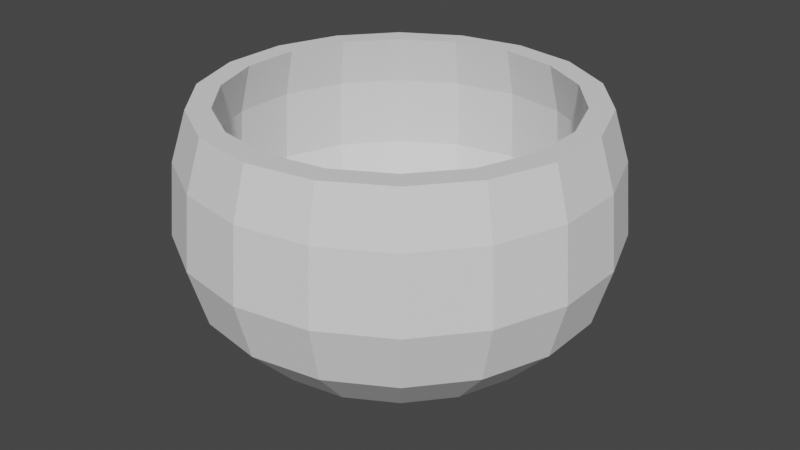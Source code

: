 # Source: Gualini_Sfera.blend  (saved by Blender 2.80.75; exported with 4.5.12 LTS)
import bpy
from mathutils import Matrix  # noqa: F401  (used for matrix-valued properties, if any)

bpy.ops.wm.read_factory_settings(use_empty=True)
scene = bpy.context.scene
scene.name = 'Scene'

# ---- collections
col_collection = bpy.data.collections.new('Collection'); scene.collection.children.link(col_collection)

# ---- world
world_world = bpy.data.worlds.new('World'); scene.world = world_world
world_world.use_nodes = True; world_world.node_tree.nodes.clear()
_N = world_world.node_tree.nodes; _L = world_world.node_tree.links
n0 = _N.new('ShaderNodeOutputWorld'); n0.name = 'World Output'; n0.location = (300, 300)
n1 = _N.new('ShaderNodeBackground'); n1.name = 'Background'; n1.location = (10, 300)
n1.inputs[0].default_value = (0.05088, 0.05088, 0.05088, 1.0)
_L.new(n1.outputs[0], n0.inputs[0])
n0.is_active_output = True
world_world.color = (0.05088, 0.05088, 0.05088)
world_world.use_sun_shadow = False
world_world.sun_shadow_jitter_overblur = 0.0

# ---- meshes
me_sphere = bpy.data.meshes.new('Sphere')
me_sphere.from_pydata([(-0.5177, 1.422, 1.775), (0.5476, 1.505, 2.188), (0.591, 1.624, 1.78), (0.61, 1.676, 1.173), (0.5636, 1.548, 0.6911), (0.4314, 1.185, 0.2827), (0.2335, 0.6414, 0.009756), (-4.395e-07, 1.514, 1.775), (1.029, 1.226, 2.188), (1.111, 1.324, 1.78), (1.147, 1.366, 1.173), (1.059, 1.262, 0.6911), (0.8107, 0.9662, 0.2827), (0.4387, 0.5229, 0.009756), (-4.061e-07, 1.407, 2.188), (1.387, 0.8005, 2.188), (1.496, 0.864, 1.78), (1.545, 0.8918, 1.173), (1.427, 0.8239, 0.6911), (1.092, 0.6306, 0.2827), (0.5911, 0.3413, 0.009756), (-0.4811, 1.322, 2.188), (-0.9043, 1.078, 2.188), (1.577, 0.278, 2.188), (1.702, 0.3, 1.78), (1.757, 0.3097, 1.173), (1.623, 0.2862, 0.6911), (1.242, 0.219, 0.2827), (0.6722, 0.1185, 0.009756), (-1.218, 0.7034, 2.188), (1.577, -0.278, 2.188), (1.702, -0.3, 1.78), (1.757, -0.3097, 1.173), (1.623, -0.2862, 0.6911), (1.242, -0.219, 0.2827), (0.6722, -0.1185, 0.009756), (-1.385, 0.2443, 2.188), (1.387, -0.8005, 2.188), (1.496, -0.864, 1.78), (1.545, -0.8918, 1.173), (1.427, -0.8239, 0.6911), (1.092, -0.6306, 0.2827), (0.5911, -0.3413, 0.009756), (-1.385, -0.2443, 2.188), (1.029, -1.226, 2.188), (1.111, -1.324, 1.78), (1.147, -1.366, 1.173), (1.059, -1.262, 0.6911), (0.8107, -0.9662, 0.2827), (0.4387, -0.5229, 0.009756), (-1.218, -0.7034, 2.188), (0.5476, -1.505, 2.188), (0.591, -1.624, 1.78), (0.61, -1.676, 1.173), (0.5636, -1.548, 0.6911), (0.4314, -1.185, 0.2827), (0.2335, -0.6414, 0.009756), (-0.9043, -1.078, 2.188), (1.701e-07, -1.601, 2.188), (2.484e-07, -1.728, 1.78), (7.794e-08, -1.784, 1.173), (2.374e-07, -1.648, 0.6911), (1.311e-07, -1.261, 0.2827), (1.045e-07, -0.6826, 0.009756), (-0.4811, -1.322, 2.188), (-0.5476, -1.505, 2.188), (-0.591, -1.624, 1.78), (-0.61, -1.676, 1.173), (-0.5636, -1.548, 0.6911), (-0.4314, -1.185, 0.2827), (-0.2335, -0.6414, 0.009756), (1.572e-07, -1.407, 2.188), (-1.029, -1.226, 2.188), (-1.111, -1.324, 1.78), (-1.147, -1.366, 1.173), (-1.059, -1.262, 0.6911), (-0.8107, -0.9662, 0.2827), (-0.4387, -0.5229, 0.009756), (0.4811, 1.322, 2.188), (0.4811, -1.322, 2.188), (-1.387, -0.8005, 2.188), (-1.496, -0.864, 1.78), (-1.545, -0.8918, 1.173), (-1.427, -0.8239, 0.6911), (-1.092, -0.6306, 0.2827), (-0.5911, -0.3413, 0.009756), (0.9043, -1.078, 2.188), (-1.577, -0.278, 2.188), (-1.702, -0.3, 1.78), (-1.757, -0.3097, 1.173), (-1.623, -0.2862, 0.6911), (-1.242, -0.219, 0.2827), (-0.6722, -0.1185, 0.009756), (1.218, -0.7034, 2.188), (-1.577, 0.278, 2.188), (-1.702, 0.3, 1.78), (-1.757, 0.3097, 1.173), (-1.623, 0.2862, 0.6911), (-1.242, 0.219, 0.2827), (-0.6722, 0.1185, 0.009756), (1.385, -0.2443, 2.188), (-1.387, 0.8005, 2.188), (-1.496, 0.864, 1.78), (-1.545, 0.8918, 1.173), (-1.427, 0.8239, 0.6911), (-1.092, 0.6306, 0.2827), (-0.5911, 0.3413, 0.009756), (1.385, 0.2443, 2.188), (-1.029, 1.226, 2.188), (-1.111, 1.324, 1.78), (-1.147, 1.366, 1.173), (-1.059, 1.262, 0.6911), (-0.8107, 0.9662, 0.2827), (-0.4387, 0.5229, 0.009756), (1.218, 0.7034, 2.188), (-0.5476, 1.505, 2.188), (-0.591, 1.624, 1.78), (-0.61, 1.676, 1.173), (-0.5636, 1.548, 0.6911), (-0.4314, 1.185, 0.2827), (-0.2335, 0.6414, 0.009756), (0.9043, 1.078, 2.188), (-4.709e-07, 1.601, 2.188), (-3.647e-07, 1.728, 1.78), (-3.473e-07, 1.784, 1.173), (-3.473e-07, 1.648, 0.6911), (-3.739e-07, 1.261, 0.2827), (-2.011e-07, 0.6826, 0.009756), (-0.9729, 1.159, 1.775), (-1.311, 0.7568, 1.775), (-1.491, 0.2628, 1.775), (-1.491, -0.2628, 1.775), (-1.311, -0.7568, 1.775), (-0.9729, -1.159, 1.775), (-0.5177, -1.422, 1.775), (1.665e-07, -1.514, 1.775), (0.5177, 1.422, 1.775), (0.5177, -1.422, 1.775), (0.9729, -1.159, 1.775), (1.311, -0.7568, 1.775), (1.491, -0.2628, 1.775), (1.491, 0.2628, 1.775), (1.311, 0.7568, 1.775), (0.9729, 1.159, 1.775), (-0.5337, 1.466, 1.171), (-4.545e-07, 1.56, 1.171), (-1.003, 1.195, 1.171), (-1.351, 0.7802, 1.171), (-1.537, 0.2709, 1.171), (-1.537, -0.2709, 1.171), (-1.351, -0.7802, 1.171), (-1.003, -1.195, 1.171), (-0.5337, -1.466, 1.171), (1.703e-07, -1.56, 1.171), (0.5337, 1.466, 1.171), (0.5337, -1.466, 1.171), (1.003, -1.195, 1.171), (1.351, -0.7802, 1.171), (1.537, -0.2709, 1.171), (1.537, 0.2709, 1.171), (1.351, 0.7802, 1.171), (1.003, 1.195, 1.171), (-0.4932, 1.355, 0.6833), (-4.196e-07, 1.442, 0.6833), (-0.9268, 1.105, 0.6833), (-1.249, 0.7209, 0.6833), (-1.42, 0.2504, 0.6833), (-1.42, -0.2504, 0.6833), (-1.249, -0.7209, 0.6833), (-0.9268, -1.105, 0.6833), (-0.4932, -1.355, 0.6833), (1.577e-07, -1.442, 0.6833), (0.4932, 1.355, 0.6833), (0.4932, -1.355, 0.6833), (0.9268, -1.105, 0.6833), (1.249, -0.7209, 0.6833), (1.42, -0.2504, 0.6833), (1.42, 0.2504, 0.6833), (1.249, 0.7209, 0.6833), (0.9268, 1.105, 0.6833), (-0.3711, 1.019, 0.2784), (-3.117e-07, 1.085, 0.2784), (-0.6974, 0.8311, 0.2784), (-0.9396, 0.5425, 0.2784), (-1.068, 0.1884, 0.2784), (-1.068, -0.1884, 0.2784), (-0.9396, -0.5425, 0.2784), (-0.6974, -0.8311, 0.2784), (-0.3711, -1.019, 0.2784), (1.227e-07, -1.085, 0.2784), (0.3711, 1.019, 0.2784), (0.3711, -1.019, 0.2784), (0.6974, -0.8311, 0.2784), (0.9396, -0.5425, 0.2784), (1.068, -0.1884, 0.2784), (1.068, 0.1884, 0.2784), (0.9396, 0.5425, 0.2784), (0.6974, 0.8311, 0.2784), (-0.2323, 0.6382, 0.08836), (-1.823e-07, 0.6792, 0.08836), (-0.4366, 0.5203, 0.08836), (-0.5882, 0.3396, 0.08836), (-0.6689, 0.1179, 0.08836), (-0.6689, -0.1179, 0.08836), (-0.5882, -0.3396, 0.08836), (-0.4366, -0.5203, 0.08836), (-0.2323, -0.6382, 0.08836), (8.963e-08, -0.6792, 0.08836), (0.2323, 0.6382, 0.08836), (0.2323, -0.6382, 0.08836), (0.4366, -0.5203, 0.08836), (0.5882, -0.3396, 0.08836), (0.6689, -0.1179, 0.08836), (0.6689, 0.1179, 0.08836), (0.5882, 0.3396, 0.08836), (0.4366, 0.5203, 0.08836)], [], [(127, 126, 5, 6), (125, 124, 3, 4), (123, 122, 1, 2), (0, 128, 146, 144), (23, 15, 114, 107), (126, 125, 4, 5), (124, 123, 2, 3), (129, 130, 148, 147), (143, 136, 154, 161), (15, 8, 121, 114), (5, 4, 11, 12), (3, 2, 9, 10), (132, 133, 151, 150), (6, 5, 12, 13), (4, 3, 10, 11), (2, 1, 8, 9), (12, 11, 18, 19), (10, 9, 16, 17), (140, 141, 159, 158), (13, 12, 19, 20), (11, 10, 17, 18), (9, 8, 15, 16), (141, 142, 160, 159), (115, 108, 22, 21), (20, 19, 27, 28), (18, 17, 25, 26), (16, 15, 23, 24), (130, 131, 149, 148), (108, 101, 29, 22), (19, 18, 26, 27), (17, 16, 24, 25), (133, 134, 152, 151), (26, 25, 32, 33), (24, 23, 30, 31), (139, 140, 158, 157), (44, 37, 93, 86), (27, 26, 33, 34), (25, 24, 31, 32), (142, 143, 161, 160), (28, 27, 34, 35), (72, 65, 64, 57), (34, 33, 40, 41), (32, 31, 38, 39), (131, 132, 150, 149), (35, 34, 41, 42), (33, 32, 39, 40), (31, 30, 37, 38), (128, 129, 147, 146), (39, 38, 45, 46), (137, 138, 156, 155), (42, 41, 48, 49), (40, 39, 46, 47), (38, 37, 44, 45), (136, 7, 145, 154), (94, 87, 43, 36), (41, 40, 47, 48), (49, 48, 55, 56), (47, 46, 53, 54), (45, 44, 51, 52), (138, 139, 157, 156), (65, 58, 71, 64), (48, 47, 54, 55), (46, 45, 52, 53), (135, 137, 155, 153), (52, 51, 58, 59), (7, 0, 144, 145), (37, 30, 100, 93), (55, 54, 61, 62), (53, 52, 59, 60), (14, 21, 0, 7), (56, 55, 62, 63), (54, 53, 60, 61), (30, 23, 107, 100), (62, 61, 68, 69), (60, 59, 66, 67), (114, 121, 143, 142), (63, 62, 69, 70), (61, 60, 67, 68), (59, 58, 65, 66), (64, 71, 135, 134), (86, 93, 139, 138), (70, 69, 76, 77), (68, 67, 74, 75), (66, 65, 72, 73), (36, 43, 131, 130), (87, 80, 50, 43), (69, 68, 75, 76), (67, 66, 73, 74), (77, 76, 84, 85), (75, 74, 82, 83), (73, 72, 80, 81), (29, 36, 130, 129), (80, 72, 57, 50), (76, 75, 83, 84), (74, 73, 81, 82), (107, 114, 142, 141), (57, 64, 134, 133), (8, 1, 78, 121), (84, 83, 90, 91), (82, 81, 88, 89), (79, 86, 138, 137), (85, 84, 91, 92), (83, 82, 89, 90), (81, 80, 87, 88), (91, 90, 97, 98), (89, 88, 95, 96), (22, 29, 129, 128), (92, 91, 98, 99), (90, 89, 96, 97), (88, 87, 94, 95), (78, 14, 7, 136), (101, 94, 36, 29), (99, 98, 105, 106), (97, 96, 103, 104), (95, 94, 101, 102), (100, 107, 141, 140), (122, 115, 21, 14), (98, 97, 104, 105), (96, 95, 102, 103), (50, 57, 133, 132), (104, 103, 110, 111), (102, 101, 108, 109), (21, 22, 128, 0), (58, 51, 79, 71), (105, 104, 111, 112), (103, 102, 109, 110), (121, 78, 136, 143), (106, 105, 112, 113), (13, 20, 28, 35, 42, 49, 56, 63, 70, 77, 85, 92, 99, 106, 113, 120, 127, 6), (112, 111, 118, 119), (110, 109, 116, 117), (71, 79, 137, 135), (113, 112, 119, 120), (111, 110, 117, 118), (109, 108, 115, 116), (93, 100, 140, 139), (117, 116, 123, 124), (43, 50, 132, 131), (120, 119, 126, 127), (118, 117, 124, 125), (116, 115, 122, 123), (1, 122, 14, 78), (51, 44, 86, 79), (119, 118, 125, 126), (134, 135, 153, 152), (147, 148, 166, 165), (155, 156, 174, 173), (146, 147, 165, 164), (153, 155, 173, 171), (161, 154, 172, 179), (144, 146, 164, 162), (152, 153, 171, 170), (160, 161, 179, 178), (145, 144, 162, 163), (151, 152, 170, 169), (159, 160, 178, 177), (154, 145, 163, 172), (150, 151, 169, 168), (158, 159, 177, 176), (149, 150, 168, 167), (157, 158, 176, 175), (148, 149, 167, 166), (156, 157, 175, 174), (164, 165, 183, 182), (171, 173, 191, 189), (179, 172, 190, 197), (162, 164, 182, 180), (170, 171, 189, 188), (178, 179, 197, 196), (163, 162, 180, 181), (169, 170, 188, 187), (177, 178, 196, 195), (172, 163, 181, 190), (168, 169, 187, 186), (176, 177, 195, 194), (167, 168, 186, 185), (175, 176, 194, 193), (166, 167, 185, 184), (174, 175, 193, 192), (165, 166, 184, 183), (173, 174, 192, 191), (197, 190, 208, 215), (180, 182, 200, 198), (188, 189, 207, 206), (196, 197, 215, 214), (181, 180, 198, 199), (187, 188, 206, 205), (195, 196, 214, 213), (190, 181, 199, 208), (186, 187, 205, 204), (194, 195, 213, 212), (185, 186, 204, 203), (193, 194, 212, 211), (184, 185, 203, 202), (192, 193, 211, 210), (183, 184, 202, 201), (191, 192, 210, 209), (182, 183, 201, 200), (189, 191, 209, 207), (215, 208, 199, 198, 200, 201, 202, 203, 204, 205, 206, 207, 209, 210, 211, 212, 213, 214)])
_uv = me_sphere.uv_layers.new(name='UVMap')
_uv.uv.foreach_set('vector', [0.7222, 0.125, 0.7222, 0.25, 0.6667, 0.25, 0.6667, 0.125, 0.7222, 0.375, 0.7222, 0.5, 0.6667, 0.5, 0.6667, 0.375, 0.7222, 0.625, 0.7222, 0.75, 0.6667, 0.75, 0.6667, 0.625, 0.7778, 0.75, 0.8333, 0.75, 0.8333, 0.75, 0.7778, 0.75, 0.5, 0.75, 0.5556, 0.75, 0.5556, 0.75, 0.5, 0.75, 0.7222, 0.25, 0.7222, 0.375, 0.6667, 0.375, 0.6667, 0.25, 0.7222, 0.5, 0.7222, 0.625, 0.6667, 0.625, 0.6667, 0.5, 0.8889, 0.75, 0.9444, 0.75, 0.9444, 0.75, 0.8889, 0.75, 0.6111, 0.75, 0.6667, 0.75, 0.6667, 0.75, 0.6111, 0.75, 0.5556, 0.75, 0.6111, 0.75, 0.6111, 0.75, 0.5556, 0.75, 0.6667, 0.25, 0.6667, 0.375, 0.6111, 0.375, 0.6111, 0.25, 0.6667, 0.5, 0.6667, 0.625, 0.6111, 0.625, 0.6111, 0.5, 0.05556, 0.75, 0.1111, 0.75, 0.1111, 0.75, 0.05556, 0.75, 0.6667, 0.125, 0.6667, 0.25, 0.6111, 0.25, 0.6111, 0.125, 0.6667, 0.375, 0.6667, 0.5, 0.6111, 0.5, 0.6111, 0.375, 0.6667, 0.625, 0.6667, 0.75, 0.6111, 0.75, 0.6111, 0.625, 0.6111, 0.25, 0.6111, 0.375, 0.5556, 0.375, 0.5556, 0.25, 0.6111, 0.5, 0.6111, 0.625, 0.5556, 0.625, 0.5556, 0.5, 0.4444, 0.75, 0.5, 0.75, 0.5, 0.75, 0.4444, 0.75, 0.6111, 0.125, 0.6111, 0.25, 0.5556, 0.25, 0.5556, 0.125, 0.6111, 0.375, 0.6111, 0.5, 0.5556, 0.5, 0.5556, 0.375, 0.6111, 0.625, 0.6111, 0.75, 0.5556, 0.75, 0.5556, 0.625, 0.5, 0.75, 0.5556, 0.75, 0.5556, 0.75, 0.5, 0.75, 0.7778, 0.75, 0.8333, 0.75, 0.8333, 0.75, 0.7778, 0.75, 0.5556, 0.125, 0.5556, 0.25, 0.5, 0.25, 0.5, 0.125, 0.5556, 0.375, 0.5556, 0.5, 0.5, 0.5, 0.5, 0.375, 0.5556, 0.625, 0.5556, 0.75, 0.5, 0.75, 0.5, 0.625, 0.9444, 0.75, 1.0, 0.75, 1.0, 0.75, 0.9444, 0.75, 0.8333, 0.75, 0.8889, 0.75, 0.8889, 0.75, 0.8333, 0.75, 0.5556, 0.25, 0.5556, 0.375, 0.5, 0.375, 0.5, 0.25, 0.5556, 0.5, 0.5556, 0.625, 0.5, 0.625, 0.5, 0.5, 0.1111, 0.75, 0.1667, 0.75, 0.1667, 0.75, 0.1111, 0.75, 0.5, 0.375, 0.5, 0.5, 0.4444, 0.5, 0.4444, 0.375, 0.5, 0.625, 0.5, 0.75, 0.4444, 0.75, 0.4444, 0.625, 0.3889, 0.75, 0.4444, 0.75, 0.4444, 0.75, 0.3889, 0.75, 0.3333, 0.75, 0.3889, 0.75, 0.3889, 0.75, 0.3333, 0.75, 0.5, 0.25, 0.5, 0.375, 0.4444, 0.375, 0.4444, 0.25, 0.5, 0.5, 0.5, 0.625, 0.4444, 0.625, 0.4444, 0.5, 0.5556, 0.75, 0.6111, 0.75, 0.6111, 0.75, 0.5556, 0.75, 0.5, 0.125, 0.5, 0.25, 0.4444, 0.25, 0.4444, 0.125, 0.1111, 0.75, 0.1667, 0.75, 0.1667, 0.75, 0.1111, 0.75, 0.4444, 0.25, 0.4444, 0.375, 0.3889, 0.375, 0.3889, 0.25, 0.4444, 0.5, 0.4444, 0.625, 0.3889, 0.625, 0.3889, 0.5, 0.0, 0.75, 0.05556, 0.75, 0.05556, 0.75, 0.0, 0.75, 0.4444, 0.125, 0.4444, 0.25, 0.3889, 0.25, 0.3889, 0.125, 0.4444, 0.375, 0.4444, 0.5, 0.3889, 0.5, 0.3889, 0.375, 0.4444, 0.625, 0.4444, 0.75, 0.3889, 0.75, 0.3889, 0.625, 0.8333, 0.75, 0.8889, 0.75, 0.8889, 0.75, 0.8333, 0.75, 0.3889, 0.5, 0.3889, 0.625, 0.3333, 0.625, 0.3333, 0.5, 0.2778, 0.75, 0.3333, 0.75, 0.3333, 0.75, 0.2778, 0.75, 0.3889, 0.125, 0.3889, 0.25, 0.3333, 0.25, 0.3333, 0.125, 0.3889, 0.375, 0.3889, 0.5, 0.3333, 0.5, 0.3333, 0.375, 0.3889, 0.625, 0.3889, 0.75, 0.3333, 0.75, 0.3333, 0.625, 0.6667, 0.75, 0.7222, 0.75, 0.7222, 0.75, 0.6667, 0.75, 0.9444, 0.75, 1.0, 0.75, 1.0, 0.75, 0.9444, 0.75, 0.3889, 0.25, 0.3889, 0.375, 0.3333, 0.375, 0.3333, 0.25, 0.3333, 0.125, 0.3333, 0.25, 0.2778, 0.25, 0.2778, 0.125, 0.3333, 0.375, 0.3333, 0.5, 0.2778, 0.5, 0.2778, 0.375, 0.3333, 0.625, 0.3333, 0.75, 0.2778, 0.75, 0.2778, 0.625, 0.3333, 0.75, 0.3889, 0.75, 0.3889, 0.75, 0.3333, 0.75, 0.1667, 0.75, 0.2222, 0.75, 0.2222, 0.75, 0.1667, 0.75, 0.3333, 0.25, 0.3333, 0.375, 0.2778, 0.375, 0.2778, 0.25, 0.3333, 0.5, 0.3333, 0.625, 0.2778, 0.625, 0.2778, 0.5, 0.2222, 0.75, 0.2778, 0.75, 0.2778, 0.75, 0.2222, 0.75, 0.2778, 0.625, 0.2778, 0.75, 0.2222, 0.75, 0.2222, 0.625, 0.7222, 0.75, 0.7778, 0.75, 0.7778, 0.75, 0.7222, 0.75, 0.3889, 0.75, 0.4444, 0.75, 0.4444, 0.75, 0.3889, 0.75, 0.2778, 0.25, 0.2778, 0.375, 0.2222, 0.375, 0.2222, 0.25, 0.2778, 0.5, 0.2778, 0.625, 0.2222, 0.625, 0.2222, 0.5, 0.7222, 0.75, 0.7778, 0.75, 0.7778, 0.75, 0.7222, 0.75, 0.2778, 0.125, 0.2778, 0.25, 0.2222, 0.25, 0.2222, 0.125, 0.2778, 0.375, 0.2778, 0.5, 0.2222, 0.5, 0.2222, 0.375, 0.4444, 0.75, 0.5, 0.75, 0.5, 0.75, 0.4444, 0.75, 0.2222, 0.25, 0.2222, 0.375, 0.1667, 0.375, 0.1667, 0.25, 0.2222, 0.5, 0.2222, 0.625, 0.1667, 0.625, 0.1667, 0.5, 0.5556, 0.75, 0.6111, 0.75, 0.6111, 0.75, 0.5556, 0.75, 0.2222, 0.125, 0.2222, 0.25, 0.1667, 0.25, 0.1667, 0.125, 0.2222, 0.375, 0.2222, 0.5, 0.1667, 0.5, 0.1667, 0.375, 0.2222, 0.625, 0.2222, 0.75, 0.1667, 0.75, 0.1667, 0.625, 0.1667, 0.75, 0.2222, 0.75, 0.2222, 0.75, 0.1667, 0.75, 0.3333, 0.75, 0.3889, 0.75, 0.3889, 0.75, 0.3333, 0.75, 0.1667, 0.125, 0.1667, 0.25, 0.1111, 0.25, 0.1111, 0.125, 0.1667, 0.375, 0.1667, 0.5, 0.1111, 0.5, 0.1111, 0.375, 0.1667, 0.625, 0.1667, 0.75, 0.1111, 0.75, 0.1111, 0.625, 0.9444, 0.75, 1.0, 0.75, 1.0, 0.75, 0.9444, 0.75, 0.0, 0.75, 0.05556, 0.75, 0.05556, 0.75, 0.0, 0.75, 0.1667, 0.25, 0.1667, 0.375, 0.1111, 0.375, 0.1111, 0.25, 0.1667, 0.5, 0.1667, 0.625, 0.1111, 0.625, 0.1111, 0.5, 0.1111, 0.125, 0.1111, 0.25, 0.05556, 0.25, 0.05556, 0.125, 0.1111, 0.375, 0.1111, 0.5, 0.05556, 0.5, 0.05556, 0.375, 0.1111, 0.625, 0.1111, 0.75, 0.05556, 0.75, 0.05556, 0.625, 0.8889, 0.75, 0.9444, 0.75, 0.9444, 0.75, 0.8889, 0.75, 0.05556, 0.75, 0.1111, 0.75, 0.1111, 0.75, 0.05556, 0.75, 0.1111, 0.25, 0.1111, 0.375, 0.05556, 0.375, 0.05556, 0.25, 0.1111, 0.5, 0.1111, 0.625, 0.05556, 0.625, 0.05556, 0.5, 0.5, 0.75, 0.5556, 0.75, 0.5556, 0.75, 0.5, 0.75, 0.1111, 0.75, 0.1667, 0.75, 0.1667, 0.75, 0.1111, 0.75, 0.6111, 0.75, 0.6667, 0.75, 0.6667, 0.75, 0.6111, 0.75, 0.05556, 0.25, 0.05556, 0.375, 0.0, 0.375, 0.0, 0.25, 0.05556, 0.5, 0.05556, 0.625, 0.0, 0.625, 0.0, 0.5, 0.2778, 0.75, 0.3333, 0.75, 0.3333, 0.75, 0.2778, 0.75, 0.05556, 0.125, 0.05556, 0.25, 0.0, 0.25, 0.0, 0.125, 0.05556, 0.375, 0.05556, 0.5, 0.0, 0.5, 0.0, 0.375, 0.05556, 0.625, 0.05556, 0.75, 0.0, 0.75, 0.0, 0.625, 1.0, 0.25, 1.0, 0.375, 0.9444, 0.375, 0.9444, 0.25, 1.0, 0.5, 1.0, 0.625, 0.9444, 0.625, 0.9444, 0.5, 0.8333, 0.75, 0.8889, 0.75, 0.8889, 0.75, 0.8333, 0.75, 1.0, 0.125, 1.0, 0.25, 0.9444, 0.25, 0.9444, 0.125, 1.0, 0.375, 1.0, 0.5, 0.9444, 0.5, 0.9444, 0.375, 1.0, 0.625, 1.0, 0.75, 0.9444, 0.75, 0.9444, 0.625, 0.6667, 0.75, 0.7222, 0.75, 0.7222, 0.75, 0.6667, 0.75, 0.8889, 0.75, 0.9444, 0.75, 0.9444, 0.75, 0.8889, 0.75, 0.9444, 0.125, 0.9444, 0.25, 0.8889, 0.25, 0.8889, 0.125, 0.9444, 0.375, 0.9444, 0.5, 0.8889, 0.5, 0.8889, 0.375, 0.9444, 0.625, 0.9444, 0.75, 0.8889, 0.75, 0.8889, 0.625, 0.4444, 0.75, 0.5, 0.75, 0.5, 0.75, 0.4444, 0.75, 0.7222, 0.75, 0.7778, 0.75, 0.7778, 0.75, 0.7222, 0.75, 0.9444, 0.25, 0.9444, 0.375, 0.8889, 0.375, 0.8889, 0.25, 0.9444, 0.5, 0.9444, 0.625, 0.8889, 0.625, 0.8889, 0.5, 0.05556, 0.75, 0.1111, 0.75, 0.1111, 0.75, 0.05556, 0.75, 0.8889, 0.375, 0.8889, 0.5, 0.8333, 0.5, 0.8333, 0.375, 0.8889, 0.625, 0.8889, 0.75, 0.8333, 0.75, 0.8333, 0.625, 0.7778, 0.75, 0.8333, 0.75, 0.8333, 0.75, 0.7778, 0.75, 0.2222, 0.75, 0.2778, 0.75, 0.2778, 0.75, 0.2222, 0.75, 0.8889, 0.25, 0.8889, 0.375, 0.8333, 0.375, 0.8333, 0.25, 0.8889, 0.5, 0.8889, 0.625, 0.8333, 0.625, 0.8333, 0.5, 0.6111, 0.75, 0.6667, 0.75, 0.6667, 0.75, 0.6111, 0.75, 0.8889, 0.125, 0.8889, 0.25, 0.8333, 0.25, 0.8333, 0.125, 0.6111, 0.125, 0.5556, 0.125, 0.5, 0.125, 0.4444, 0.125, 0.3889, 0.125, 0.3333, 0.125, 0.2778, 0.125, 0.2222, 0.125, 0.1667, 0.125, 0.1111, 0.125, 0.05556, 0.125, 0.0, 0.125, 0.9444, 0.125, 0.8889, 0.125, 0.8333, 0.125, 0.7778, 0.125, 0.7222, 0.125, 0.6667, 0.125, 0.8333, 0.25, 0.8333, 0.375, 0.7778, 0.375, 0.7778, 0.25, 0.8333, 0.5, 0.8333, 0.625, 0.7778, 0.625, 0.7778, 0.5, 0.2222, 0.75, 0.2778, 0.75, 0.2778, 0.75, 0.2222, 0.75, 0.8333, 0.125, 0.8333, 0.25, 0.7778, 0.25, 0.7778, 0.125, 0.8333, 0.375, 0.8333, 0.5, 0.7778, 0.5, 0.7778, 0.375, 0.8333, 0.625, 0.8333, 0.75, 0.7778, 0.75, 0.7778, 0.625, 0.3889, 0.75, 0.4444, 0.75, 0.4444, 0.75, 0.3889, 0.75, 0.7778, 0.5, 0.7778, 0.625, 0.7222, 0.625, 0.7222, 0.5, 0.0, 0.75, 0.05556, 0.75, 0.05556, 0.75, 0.0, 0.75, 0.7778, 0.125, 0.7778, 0.25, 0.7222, 0.25, 0.7222, 0.125, 0.7778, 0.375, 0.7778, 0.5, 0.7222, 0.5, 0.7222, 0.375, 0.7778, 0.625, 0.7778, 0.75, 0.7222, 0.75, 0.7222, 0.625, 0.6667, 0.75, 0.7222, 0.75, 0.7222, 0.75, 0.6667, 0.75, 0.2778, 0.75, 0.3333, 0.75, 0.3333, 0.75, 0.2778, 0.75, 0.7778, 0.25, 0.7778, 0.375, 0.7222, 0.375, 0.7222, 0.25, 0.1667, 0.75, 0.2222, 0.75, 0.2222, 0.75, 0.1667, 0.75, 0.8889, 0.75, 0.9444, 0.75, 0.9444, 0.75, 0.8889, 0.75, 0.2778, 0.75, 0.3333, 0.75, 0.3333, 0.75, 0.2778, 0.75, 0.8333, 0.75, 0.8889, 0.75, 0.8889, 0.75, 0.8333, 0.75, 0.2222, 0.75, 0.2778, 0.75, 0.2778, 0.75, 0.2222, 0.75, 0.6111, 0.75, 0.6667, 0.75, 0.6667, 0.75, 0.6111, 0.75, 0.7778, 0.75, 0.8333, 0.75, 0.8333, 0.75, 0.7778, 0.75, 0.1667, 0.75, 0.2222, 0.75, 0.2222, 0.75, 0.1667, 0.75, 0.5556, 0.75, 0.6111, 0.75, 0.6111, 0.75, 0.5556, 0.75, 0.7222, 0.75, 0.7778, 0.75, 0.7778, 0.75, 0.7222, 0.75, 0.1111, 0.75, 0.1667, 0.75, 0.1667, 0.75, 0.1111, 0.75, 0.5, 0.75, 0.5556, 0.75, 0.5556, 0.75, 0.5, 0.75, 0.6667, 0.75, 0.7222, 0.75, 0.7222, 0.75, 0.6667, 0.75, 0.05556, 0.75, 0.1111, 0.75, 0.1111, 0.75, 0.05556, 0.75, 0.4444, 0.75, 0.5, 0.75, 0.5, 0.75, 0.4444, 0.75, 0.0, 0.75, 0.05556, 0.75, 0.05556, 0.75, 0.0, 0.75, 0.3889, 0.75, 0.4444, 0.75, 0.4444, 0.75, 0.3889, 0.75, 0.9444, 0.75, 1.0, 0.75, 1.0, 0.75, 0.9444, 0.75, 0.3333, 0.75, 0.3889, 0.75, 0.3889, 0.75, 0.3333, 0.75, 0.8333, 0.75, 0.8889, 0.75, 0.8889, 0.75, 0.8333, 0.75, 0.2222, 0.75, 0.2778, 0.75, 0.2778, 0.75, 0.2222, 0.75, 0.6111, 0.75, 0.6667, 0.75, 0.6667, 0.75, 0.6111, 0.75, 0.7778, 0.75, 0.8333, 0.75, 0.8333, 0.75, 0.7778, 0.75, 0.1667, 0.75, 0.2222, 0.75, 0.2222, 0.75, 0.1667, 0.75, 0.5556, 0.75, 0.6111, 0.75, 0.6111, 0.75, 0.5556, 0.75, 0.7222, 0.75, 0.7778, 0.75, 0.7778, 0.75, 0.7222, 0.75, 0.1111, 0.75, 0.1667, 0.75, 0.1667, 0.75, 0.1111, 0.75, 0.5, 0.75, 0.5556, 0.75, 0.5556, 0.75, 0.5, 0.75, 0.6667, 0.75, 0.7222, 0.75, 0.7222, 0.75, 0.6667, 0.75, 0.05556, 0.75, 0.1111, 0.75, 0.1111, 0.75, 0.05556, 0.75, 0.4444, 0.75, 0.5, 0.75, 0.5, 0.75, 0.4444, 0.75, 0.0, 0.75, 0.05556, 0.75, 0.05556, 0.75, 0.0, 0.75, 0.3889, 0.75, 0.4444, 0.75, 0.4444, 0.75, 0.3889, 0.75, 0.9444, 0.75, 1.0, 0.75, 1.0, 0.75, 0.9444, 0.75, 0.3333, 0.75, 0.3889, 0.75, 0.3889, 0.75, 0.3333, 0.75, 0.8889, 0.75, 0.9444, 0.75, 0.9444, 0.75, 0.8889, 0.75, 0.2778, 0.75, 0.3333, 0.75, 0.3333, 0.75, 0.2778, 0.75, 0.6111, 0.75, 0.6667, 0.75, 0.6667, 0.75, 0.6111, 0.75, 0.7778, 0.75, 0.8333, 0.75, 0.8333, 0.75, 0.7778, 0.75, 0.1667, 0.75, 0.2222, 0.75, 0.2222, 0.75, 0.1667, 0.75, 0.5556, 0.75, 0.6111, 0.75, 0.6111, 0.75, 0.5556, 0.75, 0.7222, 0.75, 0.7778, 0.75, 0.7778, 0.75, 0.7222, 0.75, 0.1111, 0.75, 0.1667, 0.75, 0.1667, 0.75, 0.1111, 0.75, 0.5, 0.75, 0.5556, 0.75, 0.5556, 0.75, 0.5, 0.75, 0.6667, 0.75, 0.7222, 0.75, 0.7222, 0.75, 0.6667, 0.75, 0.05556, 0.75, 0.1111, 0.75, 0.1111, 0.75, 0.05556, 0.75, 0.4444, 0.75, 0.5, 0.75, 0.5, 0.75, 0.4444, 0.75, 0.0, 0.75, 0.05556, 0.75, 0.05556, 0.75, 0.0, 0.75, 0.3889, 0.75, 0.4444, 0.75, 0.4444, 0.75, 0.3889, 0.75, 0.9444, 0.75, 1.0, 0.75, 1.0, 0.75, 0.9444, 0.75, 0.3333, 0.75, 0.3889, 0.75, 0.3889, 0.75, 0.3333, 0.75, 0.8889, 0.75, 0.9444, 0.75, 0.9444, 0.75, 0.8889, 0.75, 0.2778, 0.75, 0.3333, 0.75, 0.3333, 0.75, 0.2778, 0.75, 0.8333, 0.75, 0.8889, 0.75, 0.8889, 0.75, 0.8333, 0.75, 0.2222, 0.75, 0.2778, 0.75, 0.2778, 0.75, 0.2222, 0.75, 0.6111, 0.75, 0.6667, 0.75, 0.7222, 0.75, 0.7778, 0.75, 0.8333, 0.75, 0.8889, 0.75, 0.9444, 0.75, 0.0, 0.75, 0.05556, 0.75, 0.1111, 0.75, 0.1667, 0.75, 0.2222, 0.75, 0.2778, 0.75, 0.3333, 0.75, 0.3889, 0.75, 0.4444, 0.75, 0.5, 0.75, 0.5556, 0.75])
me_sphere.use_remesh_preserve_volume = False
me_sphere.use_remesh_preserve_attributes = False
me_sphere.use_mirror_vertex_groups = False
me_sphere.update()

# ---- objects
ob_sphere = bpy.data.objects.new('Sphere', me_sphere)

# ---- transforms, parenting, visibility, modifiers, constraints
ob_sphere.location = (0.0, 0.0, 0.0)
ob_sphere.lineart.crease_threshold = 0.0

# ---- collection membership
col_collection.objects.link(ob_sphere)

# ---- scene / render settings (as saved in the file)
scene.frame_start = 1; scene.frame_end = 250; scene.frame_set(72)
scene.render.engine = 'BLENDER_EEVEE_NEXT'
scene.cycles.use_denoising = False
scene.cycles.samples = 128
scene.cycles.sampling_pattern = 'TABULATED_SOBOL'
scene.cycles.use_adaptive_sampling = False
scene.cycles.use_light_tree = False
scene.view_settings.view_transform = 'Filmic'
bpy.context.view_layer.update()

# ---- added for rendering (the .blend has no active camera and no usable light): camera, sun
cam_auto = bpy.data.cameras.new('AutoCamera')
cam_auto.lens = 50.0
cam_auto.sensor_width = 36.0
cam_auto.clip_end = 1000.0
ob_auto_camera = bpy.data.objects.new('AutoCamera', cam_auto)
scene.collection.objects.link(ob_auto_camera)
ob_auto_camera.location = (5.05177, -6.06212, 5.14027)
ob_auto_camera.rotation_euler = (1.09748, -7.21219e-08, 0.694738)
scene.camera = ob_auto_camera
light_auto_sun = bpy.data.lights.new('AutoSun', 'SUN')
light_auto_sun.energy = 3.0
light_auto_sun.angle = 0.0523599
ob_auto_sun = bpy.data.objects.new('AutoSun', light_auto_sun)
scene.collection.objects.link(ob_auto_sun)
ob_auto_sun.rotation_euler = (0.872665, 0.174533, 0.523599)
bpy.context.view_layer.update()

